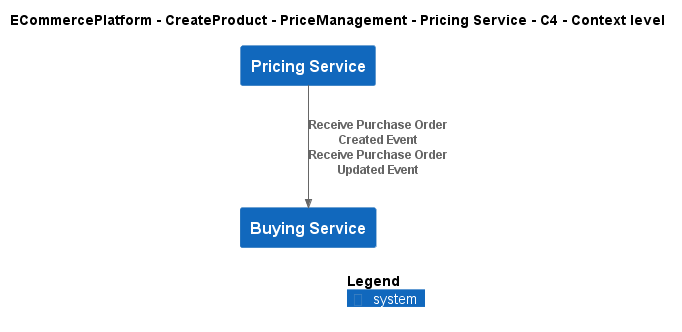

The diagram above was rendered by PlantUML. Its source (embedded in the PNG):
@startuml
!include ..\..\..\..\..\.c4s\C4_Context.puml

AddElementTag("c4interflow:lifecycle:new", $bgColor=green, $fontColor=#ffffff, $borderColor=green, $shadowing="False")
AddElementTag("c4interflow:lifecycle:changed", $bgColor=orange, $fontColor=#ffffff, $borderColor=orange, $shadowing="False")
AddElementTag("c4interflow:lifecycle:removed", $bgColor=red, $fontColor=#ffffff, $borderColor=red, $shadowing="False")

AddRelTag("c4interflow:lifecycle:new", $textColor=green, $lineColor=green)
AddRelTag("c4interflow:lifecycle:changed", $textColor=orange, $lineColor=orange)
AddRelTag("c4interflow:lifecycle:removed", $textColor=red, $lineColor=red)

SHOW_PERSON_PORTRAIT()
LAYOUT_TOP_DOWN()

skinparam linetype polyline

title ECommercePlatform - CreateProduct - PriceManagement - Pricing Service - C4 - Context level

System(ECommercePlatform.CreateProduct.PriceManagement.SoftwareSystems.PricingService, "Pricing Service", "")
System(ECommercePlatform.CreateProduct.BuyingAndMerchandising.SoftwareSystems.BuyingService, "Buying Service", "")

Rel(ECommercePlatform.CreateProduct.PriceManagement.SoftwareSystems.PricingService, ECommercePlatform.CreateProduct.BuyingAndMerchandising.SoftwareSystems.BuyingService, "Receive Purchase Order Created Event\nReceive Purchase Order Updated Event")


SHOW_LEGEND()
@enduml